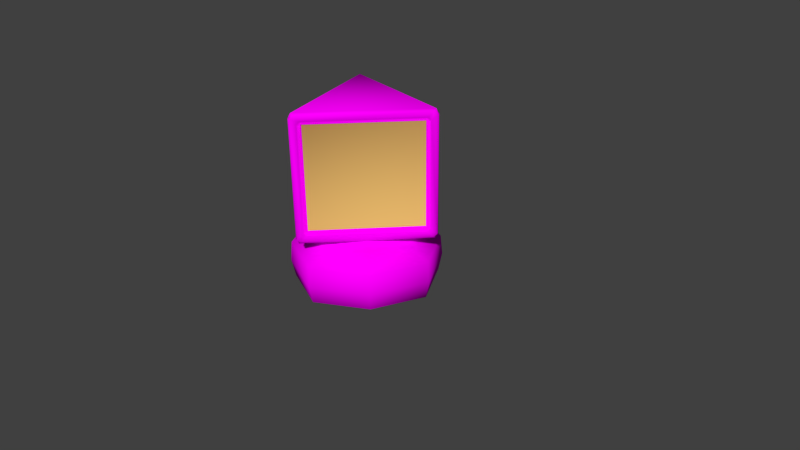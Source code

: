 # Source: MonitorModel.blend  (saved by Blender 2.76.0; exported with 4.5.12 LTS)
import bpy
from mathutils import Matrix  # noqa: F401  (used for matrix-valued properties, if any)

bpy.ops.wm.read_factory_settings(use_empty=True)
scene = bpy.context.scene
scene.name = 'Scene'

# ---- collections
col_collection_1 = bpy.data.collections.new('Collection 1'); scene.collection.children.link(col_collection_1)

# ---- images (referenced by path relative to the original .blend; pixels are not part of the script)
import os
ASSET_DIR = os.environ.get("B2B_ASSET_DIR", "")  # directory of the original .blend (textures are referenced by path, not embedded)
HERE = os.path.dirname(os.path.abspath(__file__))  # packed textures are extracted next to this script under _unpacked/

def load_image(name, relpath, width, height, colorspace="sRGB"):
    """Load a texture the original file referenced (path relative to the .blend, or extracted next to this script)."""
    p = next((c for c in (os.path.join(HERE, relpath), os.path.join(ASSET_DIR, relpath)) if relpath and os.path.exists(c)), "")
    if p:
        img = bpy.data.images.load(p, check_existing=True)
        img.name = name
    else:  # same state as the original file: an image datablock whose file is absent (Cycles renders it pink)
        img = bpy.data.images.new(name, width, height)
        img.source = "FILE"
        img.filepath = "//" + (relpath or name)
    img.colorspace_settings.name = colorspace
    return img
img_monitorocc = load_image('MonitorOcc', 'MonitorOcc.png', 1024, 1024, 'sRGB')

# ---- materials (node trees are filled in below, after node groups)
mat_occmonitor = bpy.data.materials.new('OccMonitor')
mat_occmonitor.alpha_threshold = 0.0
mat_occmonitor.use_transparent_shadow = False
mat_occmonitor.roughness = 0.5
mat_icon = bpy.data.materials.new('Icon')
mat_icon.alpha_threshold = 0.0
mat_icon.use_transparent_shadow = False
mat_icon.diffuse_color = (0.8, 0.4865, 0.1441, 1.0)
mat_icon.roughness = 0.5

# ---- material node trees
mat_occmonitor.use_nodes = True; mat_occmonitor.node_tree.nodes.clear()
_N = mat_occmonitor.node_tree.nodes; _L = mat_occmonitor.node_tree.links
n0 = _N.new('ShaderNodeOutputMaterial'); n0.name = 'Material Output'; n0.location = (300, 300)
n1 = _N.new('ShaderNodeBsdfDiffuse'); n1.name = 'Diffuse BSDF'; n1.location = (10, 300)
n2 = _N.new('ShaderNodeTexImage'); n2.name = 'Image Texture'; n2.location = (-157, 321)
n2.width = 113
n2.image = img_monitorocc
_L.new(n1.outputs[0], n0.inputs[0])
_L.new(n2.outputs[0], n1.inputs[0])
n0.is_active_output = True

# ---- world
world_world = bpy.data.worlds.new('World'); scene.world = world_world
world_world.color = (0.05088, 0.05088, 0.05088)
world_world.use_sun_shadow = False
world_world.sun_shadow_jitter_overblur = 0.0
world_world.cycles.sampling_method = 'MANUAL'
world_world.cycles.sample_map_resolution = 256

# ---- cameras
cam_camera = bpy.data.cameras.new('Camera')
cam_camera.clip_end = 100.0
cam_camera.lens = 35.0
cam_camera.sensor_width = 32.0
cam_camera.sensor_height = 18.0
cam_camera.ortho_scale = 7.314
cam_camera.dof.focus_distance = 0.0
cam_camera.dof.aperture_fstop = 128.0

# ---- meshes
me_cone = bpy.data.meshes.new('Cone')
me_cone.from_pydata([(0.03551, 0.8988, -0.9722), (0.0005553, 0.9037, -1.0), (-0.0344, 0.8988, -0.9722), (-0.01336, 0.9353, -0.9354), (0.01447, 0.9353, -0.9354), (0.8316, -0.4801, -0.9722), (0.8527, -0.5165, -0.9354), (0.8388, -0.5406, -0.9354), (0.7967, -0.5406, -0.9722), (0.8184, -0.5128, -1.0), (-0.0344, 0.8988, 0.6102), (0.0005553, 0.9037, 0.638), (0.03551, 0.8988, 0.6102), (0.01447, 0.9353, 0.5734), (-0.01336, 0.9353, 0.5734), (-0.7956, -0.5406, -0.9722), (-0.8376, -0.5406, -0.9354), (-0.8516, -0.5165, -0.9354), (-0.8305, -0.4801, -0.9722), (-0.8173, -0.5128, -1.0), (0.7967, -0.5406, 0.6102), (0.8388, -0.5406, 0.5734), (0.8527, -0.5165, 0.5734), (0.8316, -0.4801, 0.6102), (0.8184, -0.5128, 0.638), (-0.8305, -0.4801, 0.6102), (-0.8516, -0.5165, 0.5734), (-0.8376, -0.5406, 0.5734), (-0.7956, -0.5406, 0.6102), (-0.8173, -0.5128, 0.638), (0.7052, -0.5128, 0.5116), (0.733, -0.5128, 0.4838), (0.7608, -0.5406, 0.4997), (0.7219, -0.5406, 0.5395), (-0.7041, -0.5128, 0.5116), (-0.7208, -0.5406, 0.5395), (-0.7597, -0.5406, 0.4997), (-0.7319, -0.5128, 0.4838), (0.7052, -0.5128, -0.8737), (0.7219, -0.5406, -0.9015), (0.7608, -0.5406, -0.8617), (0.733, -0.5128, -0.8458), (-0.7041, -0.5128, -0.8737), (-0.7319, -0.5128, -0.8458), (-0.7597, -0.5406, -0.8617), (-0.7208, -0.5406, -0.9015), (0.7052, -0.5128, 0.5116), (0.7052, -0.485, 0.4838), (0.733, -0.5128, 0.4838), (-0.7041, -0.5128, 0.5116), (-0.7319, -0.5128, 0.4838), (-0.7041, -0.485, 0.4838), (0.7052, -0.5128, -0.8737), (0.733, -0.5128, -0.8458), (0.7052, -0.485, -0.8458), (-0.7041, -0.5128, -0.8737), (-0.7041, -0.485, -0.8458), (-0.7319, -0.5128, -0.8458), (-0.7634, -0.4195, 0.5168), (-0.7773, -0.4436, 0.489), (-0.8153, -0.4538, 0.5048), (-0.7959, -0.4201, 0.5446), (-0.05332, 0.8104, 0.5168), (-0.06904, 0.8388, 0.5446), (-0.0496, 0.8725, 0.5048), (-0.03941, 0.8345, 0.489), (-0.7634, -0.4195, -0.8788), (-0.7959, -0.4201, -0.9067), (-0.8153, -0.4538, -0.8669), (-0.7773, -0.4436, -0.851), (-0.05332, 0.8104, -0.8788), (-0.03941, 0.8345, -0.851), (-0.0496, 0.8725, -0.8669), (-0.06904, 0.8388, -0.9067), (-0.7556, -0.424, 0.5168), (-0.7315, -0.4379, 0.489), (-0.7695, -0.4481, 0.489), (-0.04553, 0.8059, 0.5168), (-0.03162, 0.83, 0.489), (-0.02144, 0.792, 0.489), (-0.7556, -0.424, -0.8788), (-0.7695, -0.4481, -0.851), (-0.7315, -0.4379, -0.851), (-0.04553, 0.8059, -0.8788), (-0.02144, 0.792, -0.851), (-0.03162, 0.83, -0.851), (0.05903, 0.8025, -0.8701), (0.07475, 0.8309, -0.898), (0.0553, 0.8646, -0.8582), (0.04512, 0.8265, -0.8423), (0.7599, -0.4115, -0.8701), (0.7738, -0.4356, -0.8423), (0.8118, -0.4458, -0.8582), (0.7924, -0.4121, -0.898), (0.05903, 0.8025, 0.5081), (0.04512, 0.8265, 0.4803), (0.0553, 0.8646, 0.4961), (0.07475, 0.8309, 0.5359), (0.7599, -0.4115, 0.5081), (0.7924, -0.4121, 0.5359), (0.8118, -0.4458, 0.4961), (0.7738, -0.4356, 0.4803), (0.04625, 0.7951, -0.8701), (0.03234, 0.8192, -0.8423), (0.02216, 0.7812, -0.8423), (0.7471, -0.4189, -0.8701), (0.723, -0.4328, -0.8423), (0.7611, -0.443, -0.8423), (0.04625, 0.7951, 0.5081), (0.02216, 0.7812, 0.4803), (0.03234, 0.8192, 0.4803), (0.7471, -0.4189, 0.5081), (0.7611, -0.443, 0.4803), (0.723, -0.4328, 0.4803), (-0.9173, -0.00441, -1.716), (0.0, 0.9129, -1.716), (0.9173, -0.00441, -1.716), (0.0, -0.9217, -1.716), (0.0, -0.00441, -1.931), (0.0, -0.00441, -0.9698), (0.0, -0.9472, -1.235), (0.9428, -0.00441, -1.235), (0.0, 0.9384, -1.235), (-0.9428, -0.00441, -1.235), (-0.7071, -0.7115, -1.235), (-0.6785, -0.00441, -1.036), (-0.688, 0.6836, -1.716), (-0.6466, -0.00441, -1.877), (0.0, 0.6741, -1.036), (0.688, 0.6836, -1.716), (0.0, 0.6422, -1.877), (0.6785, -0.00441, -1.036), (0.688, -0.6924, -1.716), (0.6466, -0.00441, -1.877), (0.0, -0.6829, -1.036), (0.0, -0.651, -1.877), (-0.688, -0.6924, -1.716), (-0.7071, 0.7027, -1.235), (0.7071, 0.7027, -1.235), (0.7071, -0.7115, -1.235), (0.0, -0.9694, -1.488), (0.965, -0.00441, -1.488), (0.0, 0.9606, -1.488), (-0.965, -0.00441, -1.488), (-0.4912, -0.4956, -1.836), (-0.5111, -0.5155, -1.088), (-0.4912, 0.4868, -1.836), (-0.5111, 0.5067, -1.088), (0.4912, -0.4956, -1.836), (0.5111, -0.5155, -1.088), (0.4912, 0.4868, -1.836), (0.5111, 0.5067, -1.088), (-0.7238, -0.7282, -1.488), (-0.7238, 0.7194, -1.488), (0.7238, 0.7194, -1.488), (0.7238, -0.7282, -1.488)], [], [(20, 28, 35, 33), (17, 26, 60, 68), (12, 23, 99, 97), (2, 18, 67, 73), (11, 29, 24), (41, 31, 48, 53), (22, 6, 92, 100), (15, 8, 39, 45), (30, 34, 49, 46), (58, 62, 77, 74), (37, 43, 57, 50), (54, 47, 51, 56), (42, 38, 52, 55), (65, 71, 85, 78), (5, 0, 87, 93), (27, 16, 44, 36), (4, 13, 96, 88), (89, 95, 110, 103), (82, 75, 79, 84), (70, 66, 80, 83), (69, 59, 76, 81), (101, 91, 107, 112), (14, 3, 72, 64), (25, 10, 63, 61), (7, 21, 32, 40), (94, 98, 111, 108), (104, 109, 113, 106), (90, 86, 102, 105), (0, 1, 2, 3, 4), (5, 6, 7, 8, 9), (10, 11, 12, 13, 14), (15, 16, 17, 18, 19), (20, 21, 22, 23, 24), (25, 26, 27, 28, 29), (30, 31, 32, 33), (34, 35, 36, 37), (38, 39, 40, 41), (42, 43, 44, 45), (46, 47, 48), (49, 50, 51), (52, 53, 54), (55, 56, 57), (58, 59, 60, 61), (62, 63, 64, 65), (66, 67, 68, 69), (70, 71, 72, 73), (74, 75, 76), (77, 78, 79), (80, 81, 82), (83, 84, 85), (86, 87, 88, 89), (90, 91, 92, 93), (94, 95, 96, 97), (98, 99, 100, 101), (102, 103, 104), (105, 106, 107), (108, 109, 110), (111, 112, 113), (0, 5, 9, 1), (29, 11, 10, 25), (24, 29, 28, 20), (8, 15, 19, 9), (11, 24, 23, 12), (18, 2, 1, 19), (3, 14, 13, 4), (26, 17, 16, 27), (21, 7, 6, 22), (33, 35, 34, 30), (38, 42, 45, 39), (36, 44, 43, 37), (31, 41, 40, 32), (15, 45, 44, 16), (35, 28, 27, 36), (7, 40, 39, 8), (20, 33, 32, 21), (46, 49, 51, 47), (54, 56, 55, 52), (50, 57, 56, 51), (47, 54, 53, 48), (37, 50, 49, 34), (48, 31, 30, 46), (52, 38, 41, 53), (57, 43, 42, 55), (61, 63, 62, 58), (66, 70, 73, 67), (71, 65, 64, 72), (59, 69, 68, 60), (14, 64, 63, 10), (60, 26, 25, 61), (2, 73, 72, 3), (67, 18, 17, 68), (74, 77, 79, 75), (82, 84, 83, 80), (84, 79, 78, 85), (75, 82, 81, 76), (58, 74, 76, 59), (80, 66, 69, 81), (85, 71, 70, 83), (77, 62, 65, 78), (86, 90, 93, 87), (97, 99, 98, 94), (88, 96, 95, 89), (100, 92, 91, 101), (5, 93, 92, 6), (99, 23, 22, 100), (12, 97, 96, 13), (87, 0, 4, 88), (104, 106, 105, 102), (108, 111, 113, 109), (103, 110, 109, 104), (112, 107, 106, 113), (89, 103, 102, 86), (107, 91, 90, 105), (111, 98, 101, 112), (110, 95, 94, 108), (1, 9, 19), (114, 136, 152, 143), (114, 143, 153, 126), (114, 126, 146, 127), (114, 127, 144, 136), (115, 126, 153, 142), (115, 142, 154, 129), (115, 129, 150, 130), (115, 130, 146, 126), (116, 129, 154, 141), (116, 141, 155, 132), (116, 132, 148, 133), (116, 133, 150, 129), (117, 132, 155, 140), (117, 140, 152, 136), (117, 136, 144, 135), (117, 135, 148, 132), (118, 135, 144, 127), (118, 127, 146, 130), (118, 130, 150, 133), (118, 133, 148, 135), (119, 134, 149, 131), (119, 131, 151, 128), (119, 128, 147, 125), (119, 125, 145, 134), (120, 139, 149, 134), (120, 134, 145, 124), (120, 124, 152, 140), (120, 140, 155, 139), (121, 138, 151, 131), (121, 131, 149, 139), (121, 139, 155, 141), (121, 141, 154, 138), (122, 137, 147, 128), (122, 128, 151, 138), (122, 138, 154, 142), (122, 142, 153, 137), (123, 124, 145, 125), (123, 125, 147, 137), (123, 137, 153, 143), (123, 143, 152, 124)])
me_cone.polygons.foreach_set('use_smooth', [True] * 156)
me_cone.polygons.foreach_set('material_index', [0, 0, 0, 0, 0, 0, 0, 0, 0, 0, 0, 1, 0, 0, 0, 0, 0, 0, 1, 0, 0, 0, 0, 0, 0, 0, 1, 0, 0, 0, 0, 0, 0, 0, 0, 0, 0, 0, 0, 0, 0, 0, 0, 0, 0, 0, 0, 0, 0, 0, 0, 0, 0, 0, 0, 0, 0, 0, 0, 0, 0, 0, 0, 0, 0, 0, 0, 0, 0, 0, 0, 0, 0, 0, 0, 0, 0, 0, 0, 0, 0, 0, 0, 0, 0, 0, 0, 0, 0, 0, 0, 0, 0, 0, 0, 0, 0, 0, 0, 0, 0, 0, 0, 0, 0, 0, 0, 0, 0, 0, 0, 0, 0, 0, 0, 0, 0, 0, 0, 0, 0, 0, 0, 0, 0, 0, 0, 0, 0, 0, 0, 0, 0, 0, 0, 0, 0, 0, 0, 0, 0, 0, 0, 0, 0, 0, 0, 0, 0, 0, 0, 0, 0, 0, 0, 0])
_uv = me_cone.uv_layers.new(name='UVMap')
_uv.uv.foreach_set('vector', [0.841, 0.2514, 0.6057, 0.2529, 0.6179, 0.2421, 0.8291, 0.2406, 0.01258, 0.2323, 0.09822, 0.01578, 0.1046, 0.03215, 0.02856, 0.2245, 0.3527, 0.1132, 0.565, 0.2257, 0.5472, 0.2296, 0.3591, 0.1301, 0.2388, 0.3121, 0.01749, 0.2411, 0.033, 0.2352, 0.2307, 0.299, 0.8554, 0.6531, 0.7226, 0.4688, 0.9847, 0.4688, 0.8301, 0.0396, 0.8301, 0.2303, 0.83, 0.2302, 0.8299, 0.03964, 0.5683, 0.2346, 0.4563, 0.4353, 0.4518, 0.4167, 0.5499, 0.2404, 0.6077, 0.021, 0.8411, 0.01864, 0.8291, 0.02932, 0.6198, 0.03156, 0.8255, 0.235, 0.6216, 0.2366, 0.6216, 0.2364, 0.8255, 0.2349, 0.117, 0.03507, 0.3128, 0.1132, 0.311, 0.1153, 0.117, 0.03731, 0.617, 0.2318, 0.6188, 0.0418, 0.619, 0.04185, 0.6171, 0.2317, 0.0, 0.0, 1.0, 0.0, 1.0, 1.0, 0.0, 1.0, 0.6234, 0.03712, 0.8255, 0.03488, 0.8254, 0.03501, 0.6234, 0.03723, 0.3155, 0.122, 0.2364, 0.2888, 0.2346, 0.2872, 0.3134, 0.1219, 0.4469, 0.437, 0.2503, 0.3174, 0.267, 0.3147, 0.4412, 0.4196, 0.5991, 0.2472, 0.6019, 0.02717, 0.6134, 0.03828, 0.6114, 0.2353, 0.249, 0.3093, 0.3435, 0.1155, 0.3488, 0.1336, 0.2647, 0.305, 0.2715, 0.3042, 0.352, 0.14, 0.3541, 0.1426, 0.2742, 0.3043, 0.0, 0.0, 1.0, 0.0, 1.0, 1.0, 0.0, 1.0, 0.2288, 0.2921, 0.03926, 0.2311, 0.04101, 0.2288, 0.2287, 0.2901, 0.03607, 0.2224, 0.1084, 0.03872, 0.1105, 0.04042, 0.03824, 0.2224, 0.5424, 0.2412, 0.4488, 0.41, 0.4467, 0.4073, 0.5395, 0.241, 0.3397, 0.1136, 0.2456, 0.3073, 0.2398, 0.2946, 0.323, 0.1204, 0.1076, 0.01258, 0.3354, 0.1043, 0.3193, 0.1093, 0.1152, 0.02747, 0.8476, 0.02418, 0.8474, 0.2457, 0.8356, 0.2339, 0.8356, 0.03609, 0.36, 0.1375, 0.5406, 0.2328, 0.5376, 0.235, 0.3599, 0.1404, 0.0, 0.0, 1.0, 0.0, 1.0, 1.0, 0.0, 1.0, 0.4406, 0.4122, 0.2731, 0.312, 0.2759, 0.31, 0.4408, 0.4093, 0.2503, 0.3174, 0.2423, 0.3196, 0.2388, 0.3121, 0.2456, 0.3073, 0.249, 0.3093, 0.8531, 0.0142, 0.8518, 0.02351, 0.8476, 0.02418, 0.8411, 0.01864, 0.8454, 0.01258, 0.85, 0.655, 0.8554, 0.6531, 0.8607, 0.655, 0.8571, 0.6623, 0.8531, 0.6624, 0.6077, 0.021, 0.6019, 0.02717, 0.5975, 0.02597, 0.5961, 0.01668, 0.6035, 0.01523, 0.841, 0.2514, 0.8474, 0.2457, 0.8517, 0.2463, 0.8531, 0.2557, 0.8454, 0.2573, 0.5935, 0.2573, 0.5949, 0.2479, 0.5991, 0.2472, 0.6057, 0.2529, 0.6013, 0.259, 0.8255, 0.235, 0.8301, 0.2303, 0.8356, 0.2339, 0.8291, 0.2406, 0.6216, 0.2366, 0.6179, 0.2421, 0.6114, 0.2353, 0.617, 0.2318, 0.8255, 0.03488, 0.8291, 0.02932, 0.8356, 0.03609, 0.8301, 0.0396, 0.6234, 0.03712, 0.6188, 0.0418, 0.6134, 0.03828, 0.6198, 0.03156, 0.8255, 0.2349, 0.8241, 0.229, 0.83, 0.2302, 0.6216, 0.2364, 0.6171, 0.2317, 0.623, 0.2305, 0.8254, 0.03501, 0.8299, 0.03964, 0.8241, 0.0409, 0.6234, 0.03723, 0.6248, 0.04308, 0.619, 0.04185, 0.117, 0.03507, 0.1084, 0.03872, 0.1046, 0.03215, 0.1152, 0.02747, 0.3128, 0.1132, 0.3193, 0.1093, 0.323, 0.1204, 0.3155, 0.122, 0.03926, 0.2311, 0.033, 0.2352, 0.02856, 0.2245, 0.03607, 0.2224, 0.2288, 0.2921, 0.2364, 0.2888, 0.2398, 0.2946, 0.2307, 0.299, 0.117, 0.03731, 0.116, 0.04374, 0.1105, 0.04042, 0.311, 0.1153, 0.3134, 0.1219, 0.3074, 0.1205, 0.04101, 0.2288, 0.03824, 0.2224, 0.04438, 0.2235, 0.2287, 0.2901, 0.2296, 0.2841, 0.2346, 0.2872, 0.2731, 0.312, 0.267, 0.3147, 0.2647, 0.305, 0.2715, 0.3042, 0.4406, 0.4122, 0.4488, 0.41, 0.4518, 0.4167, 0.4412, 0.4196, 0.36, 0.1375, 0.352, 0.14, 0.3488, 0.1336, 0.3591, 0.1301, 0.5406, 0.2328, 0.5472, 0.2296, 0.5499, 0.2404, 0.5424, 0.2412, 0.2759, 0.31, 0.2742, 0.3043, 0.2797, 0.3058, 0.4408, 0.4093, 0.4423, 0.4036, 0.4467, 0.4073, 0.3599, 0.1404, 0.3586, 0.1462, 0.3541, 0.1426, 0.5376, 0.235, 0.5395, 0.241, 0.5337, 0.2394, 0.2503, 0.3174, 0.4469, 0.437, 0.4467, 0.4436, 0.2423, 0.3196, 0.7226, 0.4688, 0.8554, 0.6531, 0.85, 0.655, 0.7194, 0.4755, 0.8454, 0.2573, 0.6013, 0.259, 0.6057, 0.2529, 0.841, 0.2514, 0.8411, 0.01864, 0.6077, 0.021, 0.6035, 0.01523, 0.8454, 0.01258, 0.8554, 0.6531, 0.9847, 0.4688, 0.9874, 0.4744, 0.8607, 0.655, 0.01749, 0.2411, 0.2388, 0.3121, 0.2423, 0.3196, 0.01258, 0.2457, 0.2456, 0.3073, 0.3397, 0.1136, 0.3435, 0.1155, 0.249, 0.3093, 0.5949, 0.2479, 0.5975, 0.02597, 0.6019, 0.02717, 0.5991, 0.2472, 0.8474, 0.2457, 0.8476, 0.02418, 0.8518, 0.02351, 0.8517, 0.2463, 0.8291, 0.2406, 0.6179, 0.2421, 0.6216, 0.2366, 0.8255, 0.235, 0.8255, 0.03488, 0.6234, 0.03712, 0.6198, 0.03156, 0.8291, 0.02932, 0.6114, 0.2353, 0.6134, 0.03828, 0.6188, 0.0418, 0.617, 0.2318, 0.8301, 0.2303, 0.8301, 0.0396, 0.8356, 0.03609, 0.8356, 0.2339, 0.6077, 0.021, 0.6198, 0.03156, 0.6134, 0.03828, 0.6019, 0.02717, 0.6179, 0.2421, 0.6057, 0.2529, 0.5991, 0.2472, 0.6114, 0.2353, 0.8476, 0.02418, 0.8356, 0.03609, 0.8291, 0.02932, 0.8411, 0.01864, 0.841, 0.2514, 0.8291, 0.2406, 0.8356, 0.2339, 0.8474, 0.2457, 0.8255, 0.2349, 0.6216, 0.2364, 0.623, 0.2305, 0.8241, 0.229, 0.8241, 0.0409, 0.6248, 0.04308, 0.6234, 0.03723, 0.8254, 0.03501, 0.6171, 0.2317, 0.619, 0.04185, 0.6248, 0.04308, 0.623, 0.2305, 0.8241, 0.229, 0.8241, 0.0409, 0.8299, 0.03964, 0.83, 0.2302, 0.617, 0.2318, 0.6171, 0.2317, 0.6216, 0.2364, 0.6216, 0.2366, 0.83, 0.2302, 0.8301, 0.2303, 0.8255, 0.235, 0.8255, 0.2349, 0.8254, 0.03501, 0.8255, 0.03488, 0.8301, 0.0396, 0.8299, 0.03964, 0.619, 0.04185, 0.6188, 0.0418, 0.6234, 0.03712, 0.6234, 0.03723, 0.1152, 0.02747, 0.3193, 0.1093, 0.3128, 0.1132, 0.117, 0.03507, 0.03926, 0.2311, 0.2288, 0.2921, 0.2307, 0.299, 0.033, 0.2352, 0.2364, 0.2888, 0.3155, 0.122, 0.323, 0.1204, 0.2398, 0.2946, 0.1084, 0.03872, 0.03607, 0.2224, 0.02856, 0.2245, 0.1046, 0.03215, 0.3397, 0.1136, 0.323, 0.1204, 0.3193, 0.1093, 0.3354, 0.1043, 0.1046, 0.03215, 0.09822, 0.01578, 0.1076, 0.01258, 0.1152, 0.02747, 0.2388, 0.3121, 0.2307, 0.299, 0.2398, 0.2946, 0.2456, 0.3073, 0.033, 0.2352, 0.01749, 0.2411, 0.01258, 0.2323, 0.02856, 0.2245, 0.117, 0.03731, 0.311, 0.1153, 0.3074, 0.1205, 0.116, 0.04374, 0.04438, 0.2235, 0.2296, 0.2841, 0.2287, 0.2901, 0.04101, 0.2288, 0.2296, 0.2841, 0.3074, 0.1205, 0.3134, 0.1219, 0.2346, 0.2872, 0.116, 0.04374, 0.04438, 0.2235, 0.03824, 0.2224, 0.1105, 0.04042, 0.117, 0.03507, 0.117, 0.03731, 0.1105, 0.04042, 0.1084, 0.03872, 0.04101, 0.2288, 0.03926, 0.2311, 0.03607, 0.2224, 0.03824, 0.2224, 0.2346, 0.2872, 0.2364, 0.2888, 0.2288, 0.2921, 0.2287, 0.2901, 0.311, 0.1153, 0.3128, 0.1132, 0.3155, 0.122, 0.3134, 0.1219, 0.2731, 0.312, 0.4406, 0.4122, 0.4412, 0.4196, 0.267, 0.3147, 0.3591, 0.1301, 0.5472, 0.2296, 0.5406, 0.2328, 0.36, 0.1375, 0.2647, 0.305, 0.3488, 0.1336, 0.352, 0.14, 0.2715, 0.3042, 0.5499, 0.2404, 0.4518, 0.4167, 0.4488, 0.41, 0.5424, 0.2412, 0.4469, 0.437, 0.4412, 0.4196, 0.4518, 0.4167, 0.4563, 0.4353, 0.5472, 0.2296, 0.565, 0.2257, 0.5683, 0.2346, 0.5499, 0.2404, 0.3527, 0.1132, 0.3591, 0.1301, 0.3488, 0.1336, 0.3435, 0.1155, 0.267, 0.3147, 0.2503, 0.3174, 0.249, 0.3093, 0.2647, 0.305, 0.2797, 0.3058, 0.4423, 0.4036, 0.4408, 0.4093, 0.2759, 0.31, 0.3599, 0.1404, 0.5376, 0.235, 0.5337, 0.2394, 0.3586, 0.1462, 0.2742, 0.3043, 0.3541, 0.1426, 0.3586, 0.1462, 0.2797, 0.3058, 0.5395, 0.241, 0.4467, 0.4073, 0.4423, 0.4036, 0.5337, 0.2394, 0.2715, 0.3042, 0.2742, 0.3043, 0.2759, 0.31, 0.2731, 0.312, 0.4467, 0.4073, 0.4488, 0.41, 0.4406, 0.4122, 0.4408, 0.4093, 0.5376, 0.235, 0.5406, 0.2328, 0.5424, 0.2412, 0.5395, 0.241, 0.3541, 0.1426, 0.352, 0.14, 0.36, 0.1375, 0.3599, 0.1404, 0.8373, 0.6875, 0.9552, 0.8917, 0.7194, 0.8917, 0.4141, 0.5826, 0.4087, 0.6844, 0.3736, 0.6999, 0.3736, 0.567, 0.4141, 0.5826, 0.3736, 0.567, 0.4632, 0.4688, 0.4787, 0.5039, 0.4141, 0.5826, 0.4787, 0.5039, 0.4961, 0.5434, 0.4549, 0.5984, 0.4141, 0.5826, 0.4549, 0.5984, 0.4483, 0.6669, 0.4087, 0.6844, 0.5804, 0.5092, 0.4787, 0.5039, 0.4632, 0.4688, 0.5961, 0.4688, 0.5804, 0.5092, 0.5961, 0.4688, 0.6943, 0.5583, 0.6592, 0.5738, 0.5804, 0.5092, 0.6592, 0.5738, 0.6196, 0.5913, 0.5646, 0.55, 0.5804, 0.5092, 0.5646, 0.55, 0.4961, 0.5434, 0.4787, 0.5039, 0.6538, 0.6755, 0.6592, 0.5738, 0.6943, 0.5583, 0.6943, 0.6912, 0.6538, 0.6755, 0.6943, 0.6912, 0.6047, 0.7894, 0.5892, 0.7543, 0.6538, 0.6755, 0.5892, 0.7543, 0.5718, 0.7147, 0.613, 0.6597, 0.6538, 0.6755, 0.613, 0.6597, 0.6196, 0.5913, 0.6592, 0.5738, 0.4875, 0.749, 0.5892, 0.7543, 0.6047, 0.7894, 0.4718, 0.7894, 0.4875, 0.749, 0.4718, 0.7894, 0.3736, 0.6999, 0.4087, 0.6844, 0.4875, 0.749, 0.4087, 0.6844, 0.4483, 0.6669, 0.5033, 0.7082, 0.4875, 0.749, 0.5033, 0.7082, 0.5718, 0.7147, 0.5892, 0.7543, 0.5339, 0.6291, 0.5033, 0.7082, 0.4483, 0.6669, 0.4549, 0.5984, 0.5339, 0.6291, 0.4549, 0.5984, 0.4961, 0.5434, 0.5646, 0.55, 0.5339, 0.6291, 0.5646, 0.55, 0.6196, 0.5913, 0.613, 0.6597, 0.5339, 0.6291, 0.613, 0.6597, 0.5718, 0.7147, 0.5033, 0.7082, 0.1805, 0.6367, 0.2128, 0.5568, 0.2683, 0.5994, 0.2604, 0.669, 0.1805, 0.6367, 0.2604, 0.669, 0.2178, 0.7245, 0.1483, 0.7166, 0.1805, 0.6367, 0.1483, 0.7166, 0.0927, 0.674, 0.1006, 0.6044, 0.1805, 0.6367, 0.1006, 0.6044, 0.1432, 0.5489, 0.2128, 0.5568, 0.2298, 0.5146, 0.3093, 0.582, 0.2683, 0.5994, 0.2128, 0.5568, 0.2298, 0.5146, 0.2128, 0.5568, 0.1432, 0.5489, 0.1258, 0.5079, 0.2298, 0.5146, 0.1258, 0.5079, 0.1092, 0.4688, 0.2483, 0.4688, 0.2298, 0.5146, 0.2483, 0.4688, 0.3485, 0.5654, 0.3093, 0.582, 0.3026, 0.686, 0.2352, 0.7655, 0.2178, 0.7245, 0.2604, 0.669, 0.3026, 0.686, 0.2604, 0.669, 0.2683, 0.5994, 0.3093, 0.582, 0.3026, 0.686, 0.3093, 0.582, 0.3485, 0.5654, 0.3485, 0.7045, 0.3026, 0.686, 0.3485, 0.7045, 0.2518, 0.8046, 0.2352, 0.7655, 0.1312, 0.7588, 0.0517, 0.6914, 0.0927, 0.674, 0.1483, 0.7166, 0.1312, 0.7588, 0.1483, 0.7166, 0.2178, 0.7245, 0.2352, 0.7655, 0.1312, 0.7588, 0.2352, 0.7655, 0.2518, 0.8046, 0.1127, 0.8046, 0.1312, 0.7588, 0.1127, 0.8046, 0.01258, 0.708, 0.0517, 0.6914, 0.0584, 0.5874, 0.1258, 0.5079, 0.1432, 0.5489, 0.1006, 0.6044, 0.0584, 0.5874, 0.1006, 0.6044, 0.0927, 0.674, 0.0517, 0.6914, 0.0584, 0.5874, 0.0517, 0.6914, 0.01258, 0.708, 0.01258, 0.5689, 0.0584, 0.5874, 0.01258, 0.5689, 0.1092, 0.4688, 0.1258, 0.5079])
me_cone.materials.append(mat_occmonitor)
me_cone.materials.append(mat_icon)
me_cone.use_remesh_preserve_volume = False
me_cone.use_remesh_preserve_attributes = False
me_cone.use_mirror_vertex_groups = False
me_cone.use_paint_bone_selection = False
me_cone.use_paint_mask = True
me_cone.update()

# ---- objects
ob_cone = bpy.data.objects.new('Cone', me_cone)
ob_camera = bpy.data.objects.new('Camera', cam_camera)

# ---- transforms, parenting, visibility, modifiers, constraints
ob_cone.location = (0.0, -0.1128, 1.501)
ob_cone.rotation_euler = (0.0, -0.0, -49.38)
ob_cone.lineart.crease_threshold = 0.0
ob_camera.location = (7.481, -6.508, 5.344)
ob_camera.rotation_euler = (1.109, 0.01082, 0.8149)
ob_camera.lock_rotations_4d = False
ob_camera.empty_display_type = 'ARROWS'
ob_camera.color = (0.0, 0.0, 0.0, 0.0)
ob_camera.display_type = 'WIRE'
ob_camera.lineart.crease_threshold = 0.0

# ---- collection membership
col_collection_1.objects.link(ob_cone)
col_collection_1.objects.link(ob_camera)

# ---- scene / render settings (as saved in the file)
scene.camera = ob_camera
scene.frame_start = 1; scene.frame_end = 250; scene.frame_set(1)
scene.render.engine = 'BLENDER_EEVEE_NEXT'
scene.render.resolution_percentage = 50
scene.render.fps = 60
scene.render.dither_intensity = 0.0
scene.cycles.use_denoising = False
scene.cycles.samples = 100
scene.cycles.sampling_pattern = 'TABULATED_SOBOL'
scene.cycles.light_sampling_threshold = 0.0
scene.cycles.use_adaptive_sampling = False
scene.cycles.use_light_tree = False
scene.cycles.blur_glossy = 0.0
scene.cycles.pixel_filter_type = 'GAUSSIAN'
scene.cycles.sample_clamp_indirect = 0.0
scene.cycles.bake_type = 'AO'
scene.view_settings.view_transform = 'Standard'
bpy.context.view_layer.update()

# ---- added for rendering (the .blend has no usable light): sun
light_auto_sun = bpy.data.lights.new('AutoSun', 'SUN')
light_auto_sun.energy = 3.0
light_auto_sun.angle = 0.0523599
ob_auto_sun = bpy.data.objects.new('AutoSun', light_auto_sun)
scene.collection.objects.link(ob_auto_sun)
ob_auto_sun.rotation_euler = (0.872665, 0.174533, 0.523599)
bpy.context.view_layer.update()
